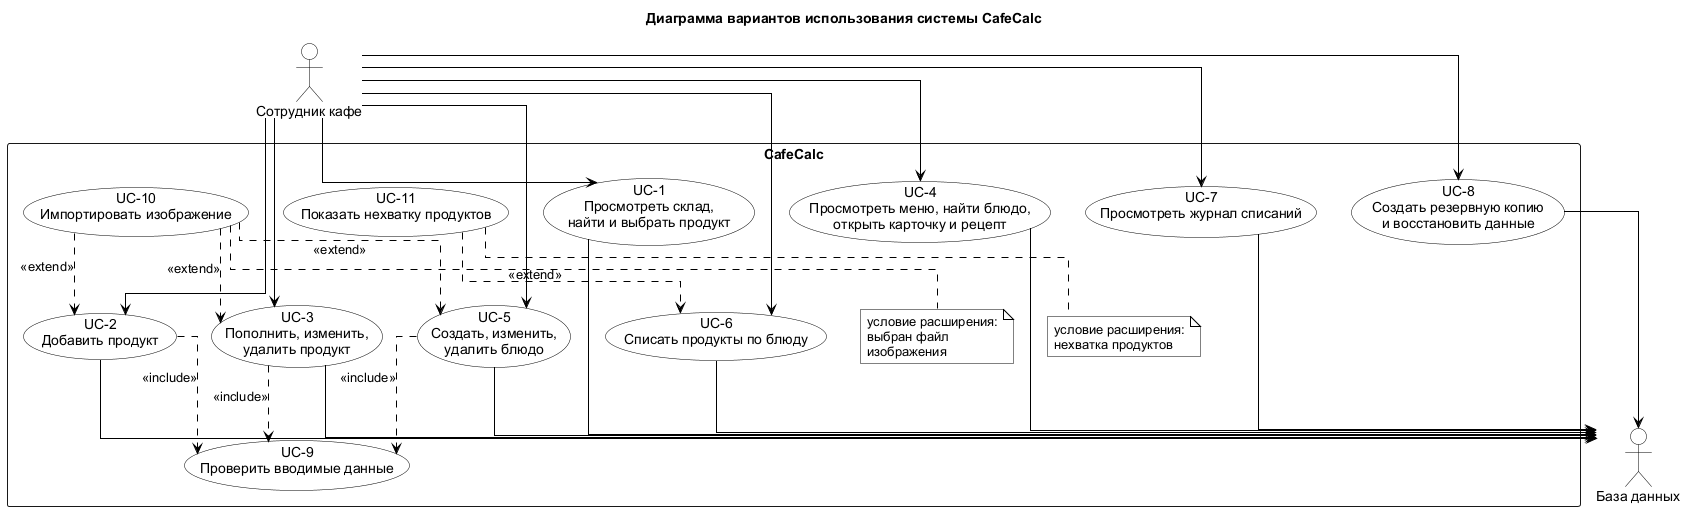

The diagram above was rendered by PlantUML. Its source (embedded in the PNG):
@startuml 001-usecase-model
title Диаграмма вариантов использования системы CafeCalc

top to bottom direction
skinparam linetype ortho
skinparam shadowing false
skinparam defaultFontName Arial
skinparam ActorBackgroundColor White
skinparam ActorBorderColor Black
skinparam UsecaseBackgroundColor White
skinparam UsecaseBorderColor Black
skinparam RectangleBackgroundColor White
skinparam NoteBackgroundColor White
skinparam NoteBorderColor Black
skinparam ArrowColor Black

actor "Сотрудник кафе" as Employee
actor "База данных" as DB

rectangle "CafeCalc" {
  usecase "UC-1\nПросмотреть склад,\nнайти и выбрать продукт" as UC1
  usecase "UC-2\nДобавить продукт" as UC2
  usecase "UC-3\nПополнить, изменить,\nудалить продукт" as UC3
  usecase "UC-4\nПросмотреть меню, найти блюдо,\nоткрыть карточку и рецепт" as UC4
  usecase "UC-5\nСоздать, изменить,\nудалить блюдо" as UC5
  usecase "UC-6\nСписать продукты по блюду" as UC6
  usecase "UC-7\nПросмотреть журнал списаний" as UC7
  usecase "UC-8\nСоздать резервную копию\nи восстановить данные" as UC8
  usecase "UC-9\nПроверить вводимые данные" as UC9
  usecase "UC-10\nИмпортировать изображение" as UC10
  usecase "UC-11\nПоказать нехватку продуктов" as UC11
  note bottom of UC10 : условие расширения:\nвыбран файл\nизображения
  note bottom of UC11 : условие расширения:\nнехватка продуктов
}

Employee --> UC1
Employee --> UC2
Employee --> UC3
Employee --> UC4
Employee --> UC5
Employee --> UC6
Employee --> UC7
Employee --> UC8

UC1 --> DB
UC2 --> DB
UC3 --> DB
UC4 --> DB
UC5 --> DB
UC6 --> DB
UC7 --> DB
UC8 --> DB

UC2 ..> UC9 : <<include>>
UC3 ..> UC9 : <<include>>
UC5 ..> UC9 : <<include>>

UC10 ..> UC2 : <<extend>>
UC10 ..> UC3 : <<extend>>
UC10 ..> UC5 : <<extend>>
UC11 ..> UC6 : <<extend>>

@enduml